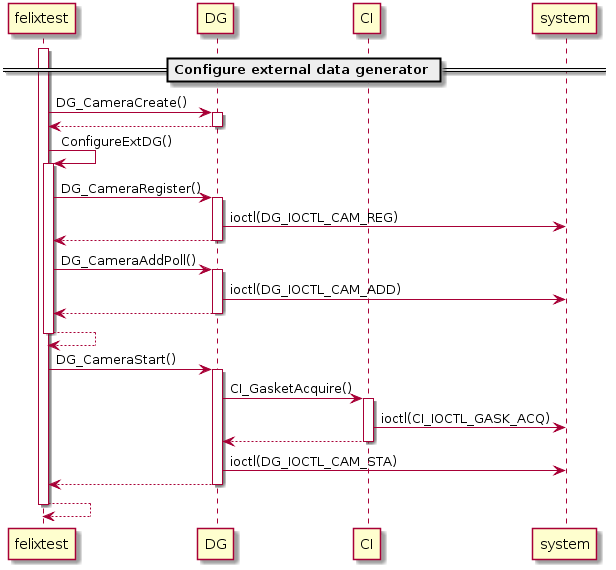

The diagram above was rendered by PlantUML. Its source (embedded in the PNG):
@startuml

participant felixtest
participant DG
participant CI
participant system

== Configure external data generator ==

activate felixtest

felixtest -> DG : DG_CameraCreate()
    activate DG

    felixtest <-- DG
    deactivate DG

felixtest -> felixtest : ConfigureExtDG()
    activate felixtest

    felixtest -> DG : DG_CameraRegister()
        activate DG

        DG -> system : ioctl(DG_IOCTL_CAM_REG)

        felixtest <-- DG
        deactivate DG

    felixtest -> DG : DG_CameraAddPoll()
        activate DG

        DG -> system : ioctl(DG_IOCTL_CAM_ADD)

        felixtest <-- DG
        deactivate DG

    felixtest <-- felixtest
    deactivate felixtest

felixtest -> DG : DG_CameraStart()
    activate DG

    DG -> CI : CI_GasketAcquire()
        activate CI

        CI -> system : ioctl(CI_IOCTL_GASK_ACQ)

        DG <-- CI
        deactivate CI

    DG -> system : ioctl(DG_IOCTL_CAM_STA)

    felixtest <-- DG
    deactivate DG

felixtest <-- felixtest
deactivate felixtest

@enduml